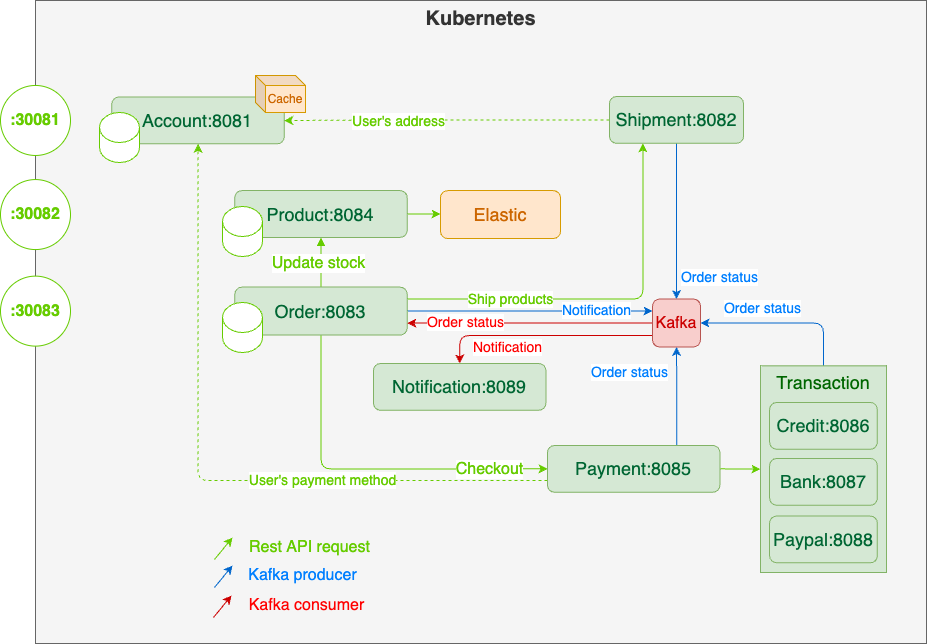

The diagram above was exported from draw.io. Its source (the exported page's mxGraphModel, read from the mxfile embedded in the PNG):
<mxGraphModel dx="1034" dy="733" grid="0" gridSize="10" guides="1" tooltips="1" connect="1" arrows="1" fold="1" page="1" pageScale="1" pageWidth="850" pageHeight="1100" math="0" shadow="0">
  <root>
    <mxCell id="0" />
    <mxCell id="1" parent="0" />
    <mxCell id="yY8UBjpgQ7rnHpMd-h-m-41" value="Kubernetes" style="rounded=0;whiteSpace=wrap;html=1;fillColor=#f5f5f5;fontColor=#333333;strokeColor=#666666;verticalAlign=top;fontSize=20;fontStyle=1" parent="1" vertex="1">
      <mxGeometry x="178" y="178" width="891" height="643" as="geometry" />
    </mxCell>
    <mxCell id="wRShOk-NERqeN0jRXSsK-1" style="edgeStyle=orthogonalEdgeStyle;rounded=1;orthogonalLoop=1;jettySize=auto;html=1;exitX=0.5;exitY=1;exitDx=0;exitDy=0;strokeColor=#0066CC;entryX=0.5;entryY=0;entryDx=0;entryDy=0;" parent="1" source="yY8UBjpgQ7rnHpMd-h-m-21" target="lvmhTescEBJAAVNrhzNN-30" edge="1">
      <mxGeometry relative="1" as="geometry">
        <mxPoint x="818.0000000000002" y="464" as="targetPoint" />
      </mxGeometry>
    </mxCell>
    <mxCell id="wRShOk-NERqeN0jRXSsK-4" value="Order status" style="edgeLabel;html=1;align=center;verticalAlign=middle;resizable=0;points=[];fontColor=#007FFF;fontSize=14;" parent="wRShOk-NERqeN0jRXSsK-1" vertex="1" connectable="0">
      <mxGeometry x="-0.0633" relative="1" as="geometry">
        <mxPoint x="43" y="60" as="offset" />
      </mxGeometry>
    </mxCell>
    <mxCell id="lvmhTescEBJAAVNrhzNN-51" style="edgeStyle=orthogonalEdgeStyle;rounded=1;orthogonalLoop=1;jettySize=auto;html=1;exitX=0;exitY=0.5;exitDx=0;exitDy=0;entryX=1;entryY=0.5;entryDx=0;entryDy=0;dashed=1;fontSize=14;fontColor=#66CC00;startArrow=none;startFill=0;endArrow=classic;endFill=1;strokeColor=#66CC00;" edge="1" parent="1" source="yY8UBjpgQ7rnHpMd-h-m-21" target="yY8UBjpgQ7rnHpMd-h-m-3">
      <mxGeometry relative="1" as="geometry" />
    </mxCell>
    <mxCell id="lvmhTescEBJAAVNrhzNN-52" value="User's address" style="edgeLabel;html=1;align=center;verticalAlign=middle;resizable=0;points=[];fontSize=14;fontColor=#66CC00;" vertex="1" connectable="0" parent="lvmhTescEBJAAVNrhzNN-51">
      <mxGeometry x="0.2986" y="1" relative="1" as="geometry">
        <mxPoint as="offset" />
      </mxGeometry>
    </mxCell>
    <mxCell id="yY8UBjpgQ7rnHpMd-h-m-21" value="Shipment:8082" style="rounded=1;whiteSpace=wrap;html=1;fillColor=#d5e8d4;strokeColor=#82b366;fontSize=18;fontColor=#006633;fontStyle=0" parent="1" vertex="1">
      <mxGeometry x="752" y="274" width="134" height="46.76" as="geometry" />
    </mxCell>
    <mxCell id="lvmhTescEBJAAVNrhzNN-7" style="edgeStyle=orthogonalEdgeStyle;rounded=1;orthogonalLoop=1;jettySize=auto;html=1;exitX=1;exitY=0.5;exitDx=0;exitDy=0;entryX=0;entryY=0.5;entryDx=0;entryDy=0;fontSize=18;fontColor=#007FFF;strokeColor=#66CC00;" edge="1" parent="1" source="yY8UBjpgQ7rnHpMd-h-m-4" target="lvmhTescEBJAAVNrhzNN-4">
      <mxGeometry relative="1" as="geometry" />
    </mxCell>
    <mxCell id="yY8UBjpgQ7rnHpMd-h-m-4" value="Product:8084" style="rounded=1;whiteSpace=wrap;html=1;fillColor=#d5e8d4;strokeColor=#82b366;fontSize=18;fontColor=#006633;fontStyle=0" parent="1" vertex="1">
      <mxGeometry x="377.32394366197184" y="368.11764705882354" width="172.3943661971831" height="46.76470588235294" as="geometry" />
    </mxCell>
    <mxCell id="XP32mOj8o-1e6zsJ-lud-27" style="edgeStyle=orthogonalEdgeStyle;rounded=1;orthogonalLoop=1;jettySize=auto;html=1;exitX=0.5;exitY=0;exitDx=0;exitDy=0;entryX=0.5;entryY=1;entryDx=0;entryDy=0;strokeColor=#66CC00;fontSize=16;fontColor=#66CC00;startArrow=none;startFill=0;endArrow=block;endFill=1;" parent="1" source="yY8UBjpgQ7rnHpMd-h-m-9" target="yY8UBjpgQ7rnHpMd-h-m-4" edge="1">
      <mxGeometry relative="1" as="geometry" />
    </mxCell>
    <mxCell id="wRShOk-NERqeN0jRXSsK-9" value="Update stock" style="edgeLabel;html=1;align=center;verticalAlign=middle;resizable=0;points=[];fontSize=16;fontColor=#66CC00;" parent="XP32mOj8o-1e6zsJ-lud-27" vertex="1" connectable="0">
      <mxGeometry x="0.0187" y="-1" relative="1" as="geometry">
        <mxPoint x="-4" y="1" as="offset" />
      </mxGeometry>
    </mxCell>
    <mxCell id="lvmhTescEBJAAVNrhzNN-3" style="edgeStyle=orthogonalEdgeStyle;rounded=1;orthogonalLoop=1;jettySize=auto;html=1;exitX=1;exitY=0.5;exitDx=0;exitDy=0;strokeColor=#0066CC;entryX=0;entryY=0.25;entryDx=0;entryDy=0;" edge="1" parent="1" source="yY8UBjpgQ7rnHpMd-h-m-9" target="lvmhTescEBJAAVNrhzNN-30">
      <mxGeometry relative="1" as="geometry">
        <mxPoint x="801.0294372515218" y="471.0294372515216" as="targetPoint" />
      </mxGeometry>
    </mxCell>
    <mxCell id="lvmhTescEBJAAVNrhzNN-31" value="Notification" style="edgeLabel;html=1;align=center;verticalAlign=middle;resizable=0;points=[];fontSize=14;fontColor=#007FFF;" vertex="1" connectable="0" parent="lvmhTescEBJAAVNrhzNN-3">
      <mxGeometry x="0.1704" y="1" relative="1" as="geometry">
        <mxPoint x="46" as="offset" />
      </mxGeometry>
    </mxCell>
    <mxCell id="lvmhTescEBJAAVNrhzNN-11" style="edgeStyle=orthogonalEdgeStyle;rounded=1;orthogonalLoop=1;jettySize=auto;html=1;exitX=0.5;exitY=1;exitDx=0;exitDy=0;entryX=0;entryY=0.5;entryDx=0;entryDy=0;fontSize=16;fontColor=#66CC00;startArrow=none;startFill=0;strokeColor=#66CC00;" edge="1" parent="1" source="yY8UBjpgQ7rnHpMd-h-m-9" target="yY8UBjpgQ7rnHpMd-h-m-12">
      <mxGeometry relative="1" as="geometry" />
    </mxCell>
    <mxCell id="lvmhTescEBJAAVNrhzNN-12" value="Checkout" style="edgeLabel;html=1;align=center;verticalAlign=middle;resizable=0;points=[];fontSize=16;fontColor=#66CC00;" vertex="1" connectable="0" parent="lvmhTescEBJAAVNrhzNN-11">
      <mxGeometry x="0.2046" y="-1" relative="1" as="geometry">
        <mxPoint x="85" y="-1" as="offset" />
      </mxGeometry>
    </mxCell>
    <mxCell id="lvmhTescEBJAAVNrhzNN-47" style="edgeStyle=orthogonalEdgeStyle;rounded=1;orthogonalLoop=1;jettySize=auto;html=1;exitX=1;exitY=0.25;exitDx=0;exitDy=0;entryX=0.25;entryY=1;entryDx=0;entryDy=0;fontSize=16;fontColor=#66CC00;startArrow=none;startFill=0;endArrow=classic;endFill=1;strokeColor=#66CC00;" edge="1" parent="1" source="yY8UBjpgQ7rnHpMd-h-m-9" target="yY8UBjpgQ7rnHpMd-h-m-21">
      <mxGeometry relative="1" as="geometry" />
    </mxCell>
    <mxCell id="lvmhTescEBJAAVNrhzNN-48" value="Ship products" style="edgeLabel;html=1;align=center;verticalAlign=middle;resizable=0;points=[];fontSize=14;fontColor=#66CC00;" vertex="1" connectable="0" parent="lvmhTescEBJAAVNrhzNN-47">
      <mxGeometry x="-0.6173" relative="1" as="geometry">
        <mxPoint x="28" as="offset" />
      </mxGeometry>
    </mxCell>
    <mxCell id="yY8UBjpgQ7rnHpMd-h-m-9" value="Order:8083" style="rounded=1;whiteSpace=wrap;html=1;fillColor=#d5e8d4;strokeColor=#82b366;fontSize=18;fontColor=#006633;fontStyle=0" parent="1" vertex="1">
      <mxGeometry x="377.3239436619718" y="464.6170588235294" width="172.3943661971831" height="48" as="geometry" />
    </mxCell>
    <mxCell id="wRShOk-NERqeN0jRXSsK-3" style="edgeStyle=orthogonalEdgeStyle;rounded=1;orthogonalLoop=1;jettySize=auto;html=1;exitX=0.75;exitY=0;exitDx=0;exitDy=0;entryX=0.5;entryY=1;entryDx=0;entryDy=0;strokeColor=#0066CC;startArrow=none;startFill=0;" parent="1" source="yY8UBjpgQ7rnHpMd-h-m-12" target="lvmhTescEBJAAVNrhzNN-30" edge="1">
      <mxGeometry relative="1" as="geometry">
        <mxPoint x="818.0000000000002" y="512" as="targetPoint" />
      </mxGeometry>
    </mxCell>
    <mxCell id="wRShOk-NERqeN0jRXSsK-6" value="Order status" style="edgeLabel;html=1;align=center;verticalAlign=middle;resizable=0;points=[];fontSize=14;fontColor=#007FFF;" parent="wRShOk-NERqeN0jRXSsK-3" vertex="1" connectable="0">
      <mxGeometry x="-0.3592" y="-1" relative="1" as="geometry">
        <mxPoint x="84" y="-106" as="offset" />
      </mxGeometry>
    </mxCell>
    <mxCell id="wRShOk-NERqeN0jRXSsK-10" value="Order status" style="edgeLabel;html=1;align=center;verticalAlign=middle;resizable=0;points=[];fontSize=14;fontColor=#007FFF;" parent="wRShOk-NERqeN0jRXSsK-3" vertex="1" connectable="0">
      <mxGeometry x="-0.7095" relative="1" as="geometry">
        <mxPoint x="-48" y="-59" as="offset" />
      </mxGeometry>
    </mxCell>
    <mxCell id="lvmhTescEBJAAVNrhzNN-24" style="edgeStyle=orthogonalEdgeStyle;rounded=1;orthogonalLoop=1;jettySize=auto;html=1;exitX=1;exitY=0.5;exitDx=0;exitDy=0;entryX=0;entryY=0.5;entryDx=0;entryDy=0;fontSize=16;fontColor=#66CC00;startArrow=none;startFill=0;strokeColor=#66CC00;" edge="1" parent="1" source="yY8UBjpgQ7rnHpMd-h-m-12" target="XP32mOj8o-1e6zsJ-lud-31">
      <mxGeometry relative="1" as="geometry" />
    </mxCell>
    <mxCell id="lvmhTescEBJAAVNrhzNN-50" style="edgeStyle=orthogonalEdgeStyle;rounded=1;orthogonalLoop=1;jettySize=auto;html=1;exitX=0;exitY=0.75;exitDx=0;exitDy=0;fontSize=14;fontColor=#66CC00;startArrow=none;startFill=0;endArrow=classic;endFill=1;strokeColor=#66CC00;dashed=1;" edge="1" parent="1" source="yY8UBjpgQ7rnHpMd-h-m-12" target="yY8UBjpgQ7rnHpMd-h-m-3">
      <mxGeometry relative="1" as="geometry" />
    </mxCell>
    <mxCell id="lvmhTescEBJAAVNrhzNN-53" value="User's payment method" style="edgeLabel;html=1;align=center;verticalAlign=middle;resizable=0;points=[];fontSize=14;fontColor=#66CC00;" vertex="1" connectable="0" parent="lvmhTescEBJAAVNrhzNN-50">
      <mxGeometry x="-0.3423" relative="1" as="geometry">
        <mxPoint as="offset" />
      </mxGeometry>
    </mxCell>
    <mxCell id="yY8UBjpgQ7rnHpMd-h-m-12" value="Payment:8085" style="rounded=1;whiteSpace=wrap;html=1;fillColor=#d5e8d4;strokeColor=#82b366;fontSize=18;fontColor=#006633;fontStyle=0" parent="1" vertex="1">
      <mxGeometry x="689.9997183098592" y="622.9770588235293" width="172.3943661971831" height="46.76470588235294" as="geometry" />
    </mxCell>
    <mxCell id="yY8UBjpgQ7rnHpMd-h-m-46" value="" style="shape=cylinder3;whiteSpace=wrap;html=1;boundedLbl=1;backgroundOutline=1;size=15;strokeColor=#66CC00;" parent="1" vertex="1">
      <mxGeometry x="365" y="384" width="40" height="50" as="geometry" />
    </mxCell>
    <mxCell id="yY8UBjpgQ7rnHpMd-h-m-47" value="" style="shape=cylinder3;whiteSpace=wrap;html=1;boundedLbl=1;backgroundOutline=1;size=15;strokeColor=#66CC00;" parent="1" vertex="1">
      <mxGeometry x="365" y="480" width="40" height="50" as="geometry" />
    </mxCell>
    <mxCell id="XP32mOj8o-1e6zsJ-lud-13" value="&lt;font style=&quot;font-size: 16px;&quot;&gt;:30081&lt;/font&gt;" style="ellipse;whiteSpace=wrap;html=1;aspect=fixed;fontSize=16;fontColor=#66CC00;strokeColor=#66CC00;fontStyle=1" parent="1" vertex="1">
      <mxGeometry x="143" y="262.97" width="70" height="70" as="geometry" />
    </mxCell>
    <mxCell id="XP32mOj8o-1e6zsJ-lud-14" value="&lt;font style=&quot;font-size: 16px;&quot;&gt;:30082&lt;/font&gt;" style="ellipse;whiteSpace=wrap;html=1;aspect=fixed;fontSize=16;fontColor=#66CC00;strokeColor=#66CC00;fontStyle=1" parent="1" vertex="1">
      <mxGeometry x="143" y="357.06" width="70" height="70" as="geometry" />
    </mxCell>
    <mxCell id="XP32mOj8o-1e6zsJ-lud-15" value="&lt;font style=&quot;font-size: 16px;&quot;&gt;:30083&lt;/font&gt;" style="ellipse;whiteSpace=wrap;html=1;aspect=fixed;fontSize=16;fontColor=#66CC00;strokeColor=#66CC00;fontStyle=1" parent="1" vertex="1">
      <mxGeometry x="143" y="453.62" width="70" height="70" as="geometry" />
    </mxCell>
    <mxCell id="lvmhTescEBJAAVNrhzNN-29" style="edgeStyle=orthogonalEdgeStyle;rounded=1;orthogonalLoop=1;jettySize=auto;html=1;exitX=0;exitY=0.5;exitDx=0;exitDy=0;entryX=1;entryY=0.75;entryDx=0;entryDy=0;fontSize=16;fontColor=#66CC00;startArrow=none;startFill=0;endArrow=classic;endFill=1;strokeColor=#CC0000;" edge="1" parent="1" source="lvmhTescEBJAAVNrhzNN-30" target="yY8UBjpgQ7rnHpMd-h-m-9">
      <mxGeometry relative="1" as="geometry">
        <mxPoint x="793.9999999999984" y="488" as="sourcePoint" />
      </mxGeometry>
    </mxCell>
    <mxCell id="lvmhTescEBJAAVNrhzNN-4" value="&lt;font style=&quot;font-size: 18px;&quot;&gt;Elastic&lt;/font&gt;" style="rounded=1;whiteSpace=wrap;html=1;fillColor=#ffe6cc;strokeColor=#d79b00;fontColor=#CC6600;" vertex="1" parent="1">
      <mxGeometry x="583" y="368.12" width="120" height="47.88" as="geometry" />
    </mxCell>
    <mxCell id="lvmhTescEBJAAVNrhzNN-23" style="edgeStyle=orthogonalEdgeStyle;rounded=1;orthogonalLoop=1;jettySize=auto;html=1;exitX=0.5;exitY=0;exitDx=0;exitDy=0;fontSize=16;fontColor=#66CC00;startArrow=none;startFill=0;strokeColor=#0066CC;entryX=1;entryY=0.5;entryDx=0;entryDy=0;" edge="1" parent="1" source="XP32mOj8o-1e6zsJ-lud-31" target="lvmhTescEBJAAVNrhzNN-30">
      <mxGeometry relative="1" as="geometry">
        <mxPoint x="842.0000000000002" y="488" as="targetPoint" />
      </mxGeometry>
    </mxCell>
    <mxCell id="XP32mOj8o-1e6zsJ-lud-31" value="Transaction" style="rounded=0;whiteSpace=wrap;html=1;fontSize=18;fillColor=#d5e8d4;strokeColor=#82b366;verticalAlign=top;fontColor=#006600;" parent="1" vertex="1">
      <mxGeometry x="903" y="543.37" width="126" height="206.63" as="geometry" />
    </mxCell>
    <mxCell id="yY8UBjpgQ7rnHpMd-h-m-13" value="Credit:8086" style="rounded=1;whiteSpace=wrap;html=1;fillColor=#d5e8d4;strokeColor=#82b366;fontSize=18;fontColor=#006633;fontStyle=0" parent="1" vertex="1">
      <mxGeometry x="912.1218309859155" y="580.0029411764706" width="107.74647887323944" height="46.76470588235294" as="geometry" />
    </mxCell>
    <mxCell id="yY8UBjpgQ7rnHpMd-h-m-14" value="Bank:8087" style="rounded=1;whiteSpace=wrap;html=1;fillColor=#d5e8d4;strokeColor=#82b366;fontSize=18;fontColor=#006633;fontStyle=0" parent="1" vertex="1">
      <mxGeometry x="912.1218309859155" y="636.0041176470587" width="107.74647887323944" height="46.76470588235294" as="geometry" />
    </mxCell>
    <mxCell id="yY8UBjpgQ7rnHpMd-h-m-15" value="Paypal:8088" style="rounded=1;whiteSpace=wrap;html=1;fillColor=#d5e8d4;strokeColor=#82b366;fontSize=18;fontColor=#006633;fontStyle=0" parent="1" vertex="1">
      <mxGeometry x="912.1218309859155" y="693.535294117647" width="107.74647887323944" height="46.76470588235294" as="geometry" />
    </mxCell>
    <mxCell id="lvmhTescEBJAAVNrhzNN-27" style="edgeStyle=orthogonalEdgeStyle;rounded=1;orthogonalLoop=1;jettySize=auto;html=1;exitX=0.5;exitY=0;exitDx=0;exitDy=0;entryX=0;entryY=0.75;entryDx=0;entryDy=0;fontSize=16;fontColor=#66CC00;startArrow=classic;startFill=1;strokeColor=#CC0000;endArrow=none;endFill=0;" edge="1" parent="1" source="lvmhTescEBJAAVNrhzNN-25" target="lvmhTescEBJAAVNrhzNN-30">
      <mxGeometry relative="1" as="geometry">
        <mxPoint x="801.0294372515218" y="504.9705627484784" as="targetPoint" />
        <Array as="points">
          <mxPoint x="602" y="513" />
          <mxPoint x="795" y="513" />
        </Array>
      </mxGeometry>
    </mxCell>
    <mxCell id="lvmhTescEBJAAVNrhzNN-32" value="Notification" style="edgeLabel;html=1;align=center;verticalAlign=middle;resizable=0;points=[];fontSize=14;fontColor=#FF0000;" vertex="1" connectable="0" parent="lvmhTescEBJAAVNrhzNN-27">
      <mxGeometry x="-0.1525" y="1" relative="1" as="geometry">
        <mxPoint x="-19" y="13" as="offset" />
      </mxGeometry>
    </mxCell>
    <mxCell id="lvmhTescEBJAAVNrhzNN-25" value="Notification:8089" style="rounded=1;whiteSpace=wrap;html=1;fillColor=#d5e8d4;strokeColor=#82b366;fontSize=18;fontColor=#006633;fontStyle=0" vertex="1" parent="1">
      <mxGeometry x="515.9997183098592" y="540.9970588235293" width="172.3943661971831" height="46.76470588235294" as="geometry" />
    </mxCell>
    <mxCell id="lvmhTescEBJAAVNrhzNN-30" value="Kafka" style="rounded=1;whiteSpace=wrap;html=1;fontSize=16;fillColor=#f8cecc;strokeColor=#b85450;fontColor=#CC0000;" vertex="1" parent="1">
      <mxGeometry x="795" y="476.5" width="48" height="48" as="geometry" />
    </mxCell>
    <mxCell id="lvmhTescEBJAAVNrhzNN-33" value="Order status" style="edgeLabel;html=1;align=center;verticalAlign=middle;resizable=0;points=[];fontSize=14;fontColor=#FF0000;" vertex="1" connectable="0" parent="1">
      <mxGeometry x="607.9964532801656" y="499.5044039953924" as="geometry" />
    </mxCell>
    <mxCell id="lvmhTescEBJAAVNrhzNN-37" value="" style="endArrow=classic;html=1;rounded=1;fontSize=16;fontColor=#CC0000;strokeColor=#66CC00;" edge="1" parent="1">
      <mxGeometry width="50" height="50" relative="1" as="geometry">
        <mxPoint x="357" y="737" as="sourcePoint" />
        <mxPoint x="375" y="715" as="targetPoint" />
      </mxGeometry>
    </mxCell>
    <mxCell id="lvmhTescEBJAAVNrhzNN-38" value="" style="endArrow=classic;html=1;rounded=1;fontSize=16;fontColor=#CC0000;strokeColor=#0066CC;" edge="1" parent="1">
      <mxGeometry width="50" height="50" relative="1" as="geometry">
        <mxPoint x="357" y="765" as="sourcePoint" />
        <mxPoint x="375" y="743" as="targetPoint" />
      </mxGeometry>
    </mxCell>
    <mxCell id="lvmhTescEBJAAVNrhzNN-39" value="" style="endArrow=classic;html=1;rounded=1;fontSize=16;fontColor=#CC0000;strokeColor=#CC0000;" edge="1" parent="1">
      <mxGeometry width="50" height="50" relative="1" as="geometry">
        <mxPoint x="356" y="795" as="sourcePoint" />
        <mxPoint x="374" y="773" as="targetPoint" />
      </mxGeometry>
    </mxCell>
    <mxCell id="lvmhTescEBJAAVNrhzNN-40" value="Rest API request" style="text;html=1;strokeColor=none;fillColor=none;align=center;verticalAlign=middle;whiteSpace=wrap;rounded=0;fontSize=16;fontColor=#66CC00;" vertex="1" parent="1">
      <mxGeometry x="377.32" y="710.3" width="150.68" height="30" as="geometry" />
    </mxCell>
    <mxCell id="lvmhTescEBJAAVNrhzNN-41" value="Kafka producer" style="text;html=1;strokeColor=none;fillColor=none;align=center;verticalAlign=middle;whiteSpace=wrap;rounded=0;fontSize=16;fontColor=#007FFF;" vertex="1" parent="1">
      <mxGeometry x="375.32" y="738" width="141" height="30" as="geometry" />
    </mxCell>
    <mxCell id="lvmhTescEBJAAVNrhzNN-42" value="Kafka consumer" style="text;html=1;strokeColor=none;fillColor=none;align=center;verticalAlign=middle;whiteSpace=wrap;rounded=0;fontSize=16;fontColor=#FF0000;" vertex="1" parent="1">
      <mxGeometry x="379.15999999999997" y="768" width="141" height="30" as="geometry" />
    </mxCell>
    <mxCell id="lvmhTescEBJAAVNrhzNN-49" value="" style="group" vertex="1" connectable="0" parent="1">
      <mxGeometry x="242" y="253" width="206" height="87" as="geometry" />
    </mxCell>
    <mxCell id="yY8UBjpgQ7rnHpMd-h-m-3" value="Account:8081" style="rounded=1;whiteSpace=wrap;html=1;fillColor=#d5e8d4;strokeColor=#82b366;fontSize=18;fontColor=#006633;fontStyle=0" parent="lvmhTescEBJAAVNrhzNN-49" vertex="1">
      <mxGeometry x="12.323943661971839" y="21.588235294117624" width="172.3943661971831" height="46.76470588235294" as="geometry" />
    </mxCell>
    <mxCell id="yY8UBjpgQ7rnHpMd-h-m-43" value="" style="shape=cylinder3;whiteSpace=wrap;html=1;boundedLbl=1;backgroundOutline=1;size=15;strokeColor=#66CC00;" parent="lvmhTescEBJAAVNrhzNN-49" vertex="1">
      <mxGeometry y="37" width="40" height="50" as="geometry" />
    </mxCell>
    <mxCell id="lvmhTescEBJAAVNrhzNN-14" value="Cache" style="shape=cube;whiteSpace=wrap;html=1;boundedLbl=1;backgroundOutline=1;darkOpacity=0.05;darkOpacity2=0.1;fontSize=12;size=10;fillColor=#ffe6cc;strokeColor=#d79b00;fontColor=#CC6600;" vertex="1" parent="lvmhTescEBJAAVNrhzNN-49">
      <mxGeometry x="156" width="50" height="37" as="geometry" />
    </mxCell>
  </root>
</mxGraphModel>